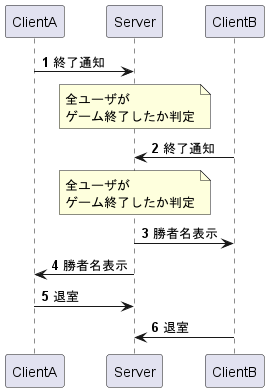

The diagram above was rendered by PlantUML. Its source (embedded in the PNG):
@startuml
'ゲーム終了シーケンス図

participant ClientA
participant Server
participant ClientB

autonumber
ClientA -> Server : 終了通知

note over Server
全ユーザが
ゲーム終了したか判定
end note

ClientB -> Server : 終了通知

note over Server
全ユーザが
ゲーム終了したか判定
end note

ClientB <- Server : 勝者名表示
ClientA <- Server : 勝者名表示

ClientA -> Server : 退室
ClientB -> Server : 退室
@enduml